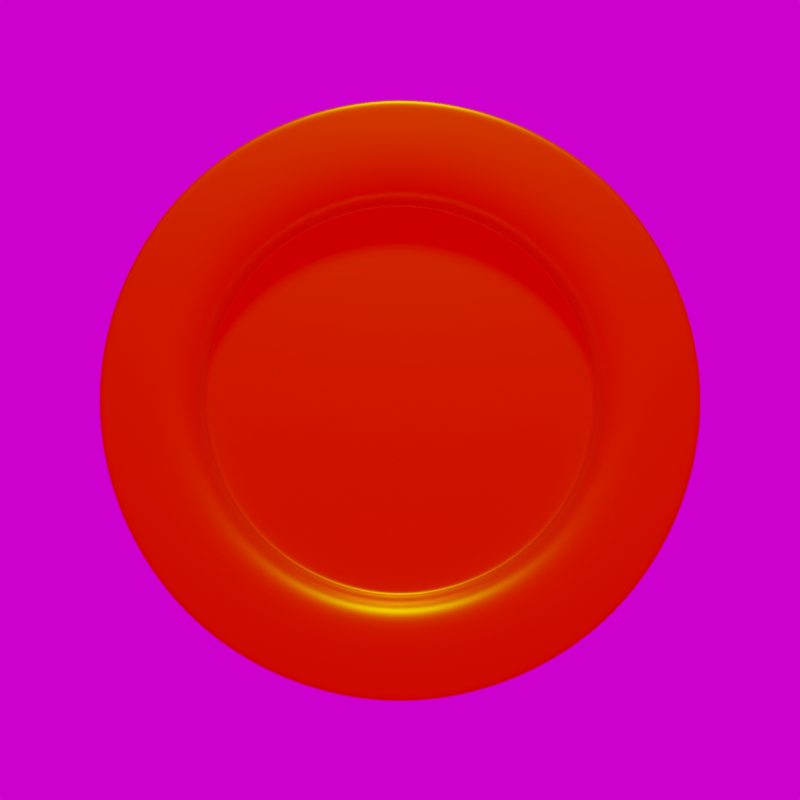 # Source: coin.blend  (saved by Blender 2.91.10; exported with 4.5.12 LTS)
import bpy
from mathutils import Matrix  # noqa: F401  (used for matrix-valued properties, if any)

bpy.ops.wm.read_factory_settings(use_empty=True)
scene = bpy.context.scene
scene.name = 'Scene'

# ---- collections
col_collection = bpy.data.collections.new('Collection'); scene.collection.children.link(col_collection)

# ---- images (referenced by path relative to the original .blend; pixels are not part of the script)
import os
ASSET_DIR = os.environ.get("B2B_ASSET_DIR", "")  # directory of the original .blend (textures are referenced by path, not embedded)
HERE = os.path.dirname(os.path.abspath(__file__))  # packed textures are extracted next to this script under _unpacked/

def load_image(name, relpath, width, height, colorspace="sRGB"):
    """Load a texture the original file referenced (path relative to the .blend, or extracted next to this script)."""
    p = next((c for c in (os.path.join(HERE, relpath), os.path.join(ASSET_DIR, relpath)) if relpath and os.path.exists(c)), "")
    if p:
        img = bpy.data.images.load(p, check_existing=True)
        img.name = name
    else:  # same state as the original file: an image datablock whose file is absent (Cycles renders it pink)
        img = bpy.data.images.new(name, width, height)
        img.source = "FILE"
        img.filepath = "//" + (relpath or name)
    img.colorspace_settings.name = colorspace
    return img
img_courtyard_exr = load_image('courtyard.exr', 'courtyard.exr', 1024, 1024, 'Linear Rec.709')

# ---- materials (node trees are filled in below, after node groups)
mat_material = bpy.data.materials.new('Material')
mat_material.alpha_threshold = 0.0
mat_material.use_transparent_shadow = False
mat_material.line_color = (0.0, 0.0, 0.0, 1.0)

# ---- material node trees
mat_material.use_nodes = True; mat_material.node_tree.nodes.clear()
_N = mat_material.node_tree.nodes; _L = mat_material.node_tree.links
n0 = _N.new('ShaderNodeOutputMaterial'); n0.name = 'Material Output'; n0.location = (300, 300)
n1 = _N.new('ShaderNodeBsdfPrincipled'); n1.name = 'Principled BSDF'; n1.location = (10, 300)
n1.distribution = 'GGX'
n1.subsurface_method = 'BURLEY'
n1.inputs[0].default_value = (1.0, 0.3715, 0.0, 1.0)
n1.inputs[1].default_value = 1.0
n1.inputs[2].default_value = 0.3909
n1.inputs[3].default_value = 1.45
n1.inputs[13].default_value = 0.0
n1.inputs[27].default_value = (0.0, 0.0, 0.0, 1.0)
n1.inputs[28].default_value = 1.0
_L.new(n1.outputs[0], n0.inputs[0])
n0.is_active_output = True

# ---- world
world_world = bpy.data.worlds.new('World'); scene.world = world_world
world_world.use_nodes = True; world_world.node_tree.nodes.clear()
_N = world_world.node_tree.nodes; _L = world_world.node_tree.links
n0 = _N.new('ShaderNodeOutputWorld'); n0.name = 'World Output'; n0.location = (300, 300)
n1 = _N.new('ShaderNodeBackground'); n1.name = 'Background'; n1.location = (10, 300)
n2 = _N.new('ShaderNodeTexEnvironment'); n2.name = 'Environment Texture'; n2.location = (-280, 280)
n2.image = img_courtyard_exr
_L.new(n1.outputs[0], n0.inputs[0])
_L.new(n2.outputs[0], n1.inputs[0])
n0.is_active_output = True
world_world.color = (0.05088, 0.05088, 0.05088)
world_world.use_sun_shadow = False
world_world.sun_shadow_jitter_overblur = 0.0

# ---- cameras
cam_camera = bpy.data.cameras.new('Camera')
cam_camera.clip_end = 100.0
cam_camera.lens = 113.5
cam_camera.ortho_scale = 7.314
cam_camera.lens_unit = 'FOV'

# ---- lights
light_spot = bpy.data.lights.new('Spot', 'SPOT')
light_spot.transmission_factor = 0.0
light_spot.energy = 198.8
light_spot.shadow_soft_size = 0.25
light_spot.shadow_maximum_resolution = 0.006
light_spot.use_absolute_resolution = True

# ---- meshes
me_cube = bpy.data.meshes.new('Cube')
me_cube.from_pydata([(8.882e-16, -0.2053, 1.0), (-0.7071, -0.2053, 0.7071), (-1.0, -0.2053, -5.116e-08), (-0.7071, -0.2053, -0.7071), (8.742e-08, -0.2053, -1.0), (0.7071, -0.2053, -0.7071), (1.0, -0.2053, 4.474e-09), (0.7071, -0.2053, 0.7071), (8.882e-16, -0.2053, 1.0), (-0.7071, -0.2053, 0.7071), (-1.0, -0.2053, -5.116e-08), (-0.7071, -0.2053, -0.7071), (8.742e-08, -0.2053, -1.0), (0.7071, -0.2053, -0.7071), (1.0, -0.2053, 4.474e-09), (0.7071, -0.2053, 0.7071), (1.095e-08, -0.07042, 0.6395), (8.099e-09, -0.2141, 0.7285), (-0.5151, -0.2141, 0.5151), (-0.7285, -0.2141, -4.351e-08), (-0.5151, -0.2141, -0.5151), (7.627e-08, -0.2141, -0.7285), (0.5151, -0.2141, -0.5151), (0.7285, -0.2141, -1.569e-09), (0.5151, -0.2141, 0.5151), (-0.4522, -0.07042, 0.4522), (-0.6395, -0.07042, -3.247e-08), (-0.4522, -0.07042, -0.4522), (7.222e-08, -0.07042, -0.6395), (0.4522, -0.07042, -0.4522), (0.6395, -0.07042, 4.797e-09), (0.4522, -0.07042, 0.4522), (8.571e-09, -0.08606, -1.669e-08), (-0.6624, -0.06971, -3.223e-08), (-0.4684, -0.06971, -0.4684), (7.858e-08, -0.06971, -0.6624), (0.4684, -0.06971, -0.4684), (-0.4684, -0.06971, 0.4684), (1.144e-08, -0.06971, 0.6624), (0.4684, -0.06971, 0.4684), (0.6624, -0.06971, 6.992e-09), (-0.6624, -0.1593, -3.562e-08), (7.69e-08, -0.1593, -0.6624), (9.771e-09, -0.1593, 0.6624), (0.4684, -0.1593, 0.4684), (-0.4684, -0.1593, -0.4684), (0.4684, -0.1593, -0.4684), (-0.4684, -0.1593, 0.4684), (0.6624, -0.1593, 5.277e-09), (1.0, 0.009774, 9.006e-09), (0.7071, 0.009774, 0.7071), (8.742e-08, 0.009774, -1.0), (0.7071, 0.009774, -0.7071), (-1.0, 0.009774, -4.663e-08), (-0.7071, 0.009774, -0.7071), (1.079e-15, 0.009774, 1.0), (-0.7071, 0.009774, 0.7071)], [], [(0, 1, 9, 8), (2, 3, 11, 10), (4, 5, 13, 12), (6, 7, 15, 14), (9, 10, 19, 18), (11, 12, 21, 20), (13, 14, 23, 22), (15, 8, 17, 24), (7, 0, 8, 15), (5, 6, 14, 13), (3, 4, 12, 11), (1, 2, 10, 9), (39, 38, 16, 31), (38, 37, 25, 16), (33, 34, 27, 26), (35, 36, 29, 28), (14, 15, 24, 23), (12, 13, 22, 21), (10, 11, 20, 19), (8, 9, 18, 17), (26, 27, 28, 32), (16, 25, 26, 32), (30, 31, 16, 32), (29, 30, 32, 28), (36, 40, 30, 29), (34, 35, 28, 27), (37, 33, 26, 25), (40, 39, 31, 30), (48, 44, 39, 40), (47, 41, 33, 37), (45, 42, 35, 34), (46, 48, 40, 36), (42, 46, 36, 35), (41, 45, 34, 33), (43, 47, 37, 38), (44, 43, 38, 39), (24, 17, 43, 44), (17, 18, 47, 43), (19, 20, 45, 41), (21, 22, 46, 42), (22, 23, 48, 46), (20, 21, 42, 45), (18, 19, 41, 47), (23, 24, 44, 48), (2, 1, 56, 53), (4, 3, 54, 51), (6, 5, 52, 49), (0, 7, 50, 55), (1, 0, 55, 56), (3, 2, 53, 54), (5, 4, 51, 52), (7, 6, 49, 50)])
_uv = me_cube.uv_layers.new(name='UVMap')
_uv.uv.foreach_set('vector', [0.0, 0.0, 0.0, 0.0, 0.0, 0.0, 0.0, 0.0, 0.0, 0.0, 0.0, 0.0, 0.0, 0.0, 0.0, 0.0, 0.0, 0.0, 0.0, 0.0, 0.0, 0.0, 0.0, 0.0, 0.0, 0.0, 0.0, 0.0, 0.0, 0.0, 0.0, 0.0, 0.0, 0.0, 0.0, 0.0, 0.0, 0.0, 0.0, 0.0, 0.0, 0.0, 0.0, 0.0, 0.0, 0.0, 0.0, 0.0, 0.0, 0.0, 0.0, 0.0, 0.0, 0.0, 0.0, 0.0, 0.0, 0.0, 0.0, 0.0, 0.0, 0.0, 0.0, 0.0, 0.0, 0.0, 0.0, 0.0, 0.0, 0.0, 0.0, 0.0, 0.0, 0.0, 0.0, 0.0, 0.0, 0.0, 0.0, 0.0, 0.0, 0.0, 0.0, 0.0, 0.0, 0.0, 0.0, 0.0, 0.0, 0.0, 0.0, 0.0, 0.0, 0.0, 0.0, 0.0, 0.0, 0.0, 0.0, 0.0, 0.0, 0.0, 0.0, 0.0, 0.0, 0.0, 0.0, 0.0, 0.0, 0.0, 0.0, 0.0, 0.0, 0.0, 0.0, 0.0, 0.0, 0.0, 0.0, 0.0, 0.0, 0.0, 0.0, 0.0, 0.0, 0.0, 0.0, 0.0, 0.0, 0.0, 0.0, 0.0, 0.0, 0.0, 0.0, 0.0, 0.0, 0.0, 0.0, 0.0, 0.0, 0.0, 0.0, 0.0, 0.0, 0.0, 0.0, 0.0, 0.0, 0.0, 0.0, 0.0, 0.0, 0.0, 0.0, 0.0, 0.0, 0.0, 0.0, 0.0, 0.0, 0.0, 0.0, 0.0, 0.0, 0.0, 0.0, 0.0, 0.0, 0.0, 0.0, 0.0, 0.0, 0.0, 0.0, 0.0, 0.0, 0.0, 0.0, 0.0, 0.0, 0.0, 0.0, 0.0, 0.0, 0.0, 0.0, 0.0, 0.0, 0.0, 0.0, 0.0, 0.0, 0.0, 0.0, 0.0, 0.0, 0.0, 0.0, 0.0, 0.0, 0.0, 0.0, 0.0, 0.0, 0.0, 0.0, 0.0, 0.0, 0.0, 0.0, 0.0, 0.0, 0.0, 0.0, 0.0, 0.0, 0.0, 0.0, 0.0, 0.0, 0.0, 0.0, 0.0, 0.0, 0.0, 0.0, 0.0, 0.0, 0.0, 0.0, 0.0, 0.0, 0.0, 0.0, 0.0, 0.0, 0.0, 0.0, 0.0, 0.0, 0.0, 0.0, 0.0, 0.0, 0.0, 0.0, 0.0, 0.0, 0.0, 0.0, 0.0, 0.0, 0.0, 0.0, 0.0, 0.0, 0.0, 0.0, 0.0, 0.0, 0.0, 0.0, 0.0, 0.0, 0.0, 0.0, 0.0, 0.0, 0.0, 0.0, 0.0, 0.0, 0.0, 0.0, 0.0, 0.0, 0.0, 0.0, 0.0, 0.0, 0.0, 0.0, 0.0, 0.0, 0.0, 0.0, 0.0, 0.0, 0.0, 0.0, 0.0, 0.0, 0.0, 0.0, 0.0, 0.0, 0.0, 0.0, 0.0, 0.0, 0.0, 0.0, 0.0, 0.0, 0.0, 0.0, 0.0, 0.0, 0.0, 0.0, 0.0, 0.0, 0.0, 0.0, 0.0, 0.0, 0.0, 0.0, 0.0, 0.0, 0.0, 0.0, 0.0, 0.0, 0.0, 0.0, 0.0, 0.0, 0.0, 0.0, 0.0, 0.0, 0.0, 0.0, 0.0, 0.0, 0.0, 0.0, 0.0, 0.0, 0.0, 0.0, 0.0, 0.0, 0.0, 0.0, 0.0, 0.0, 0.0, 0.0, 0.0, 0.0, 0.0, 0.0, 0.0, 0.0, 0.0, 0.0, 0.0, 0.0, 0.0, 0.0, 0.0, 0.0, 0.0, 0.0, 0.0, 0.0, 0.0, 0.0, 0.0, 0.0, 0.0, 0.0, 0.0, 0.0, 0.0, 0.0, 0.0, 0.0, 0.0, 0.0, 0.0, 0.0, 0.0, 0.0, 0.0, 0.0, 0.0, 0.0, 0.0, 0.0, 0.0, 0.0, 0.0, 0.0, 0.0, 0.0, 0.0, 0.0, 0.0, 0.0, 0.0, 0.0, 0.0, 0.0, 0.0, 0.0, 0.0, 0.0, 0.0, 0.0, 0.0, 0.0, 0.0])
me_cube.materials.append(mat_material)
me_cube.use_remesh_preserve_volume = False
me_cube.use_remesh_preserve_attributes = False
me_cube.use_mirror_vertex_groups = False
me_cube.update()

# ---- objects
ob_cube = bpy.data.objects.new('Cube', me_cube)
ob_camera = bpy.data.objects.new('Camera', cam_camera)
ob_spot = bpy.data.objects.new('Spot', light_spot)

# ---- transforms, parenting, visibility, modifiers, constraints
ob_cube.location = (0.0, 0.0, 0.0)
ob_cube.lock_rotations_4d = False
ob_cube.empty_display_type = 'ARROWS'
ob_cube.lineart.crease_threshold = 0.0
_m = ob_cube.modifiers.new('Mirror', 'MIRROR')
_m.use_axis = (False, True, False)
_m.merge_threshold = 0.012
_m = ob_cube.modifiers.new('Subdivision', 'SUBSURF')
_m.uv_smooth = 'PRESERVE_CORNERS'
_m.levels = 3
_m.render_levels = 4
_m = ob_cube.modifiers.new('WeightedNormal', 'WEIGHTED_NORMAL')
ob_camera.location = (0.0, -7.751, 0.0)
ob_camera.rotation_euler = (1.571, 0.0, 0.0)
ob_camera.lock_rotations_4d = False
ob_camera.empty_display_type = 'ARROWS'
ob_camera.color = (0.0, 0.0, 0.0, 0.0)
ob_camera.display_type = 'WIRE'
ob_camera.lineart.crease_threshold = 0.0
ob_spot.location = (0.0858, -2.172, 3.696)
ob_spot.rotation_euler = (0.5202, 1.104e-16, 2.937e-17)
ob_spot.lineart.crease_threshold = 0.0

# ---- collection membership
col_collection.objects.link(ob_cube)
col_collection.objects.link(ob_camera)
col_collection.objects.link(ob_spot)

# ---- scene / render settings (as saved in the file)
scene.camera = ob_camera
scene.frame_start = 1; scene.frame_end = 9; scene.frame_set(0)
scene.render.engine = 'BLENDER_EEVEE_NEXT'
scene.render.resolution_x = 128
scene.render.resolution_y = 128
scene.render.film_transparent = True
scene.cycles.use_denoising = False
scene.cycles.samples = 128
scene.cycles.sampling_pattern = 'TABULATED_SOBOL'
scene.cycles.use_adaptive_sampling = False
scene.cycles.use_light_tree = False
scene.eevee.use_gtao = True
scene.view_settings.view_transform = 'Filmic'
bpy.context.view_layer.update()
